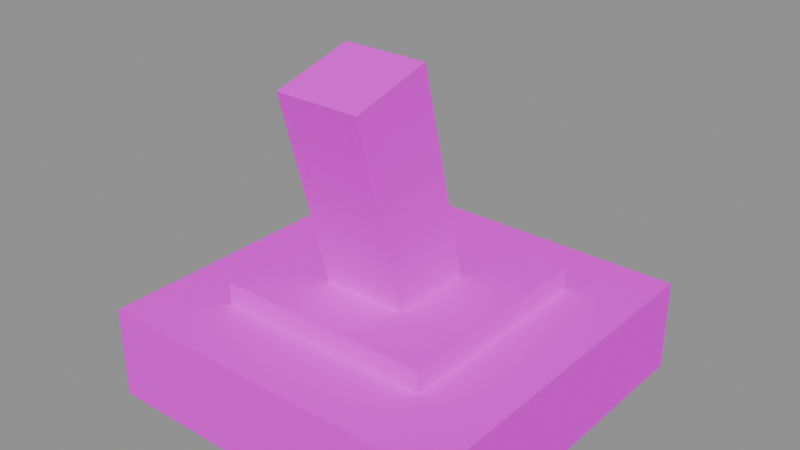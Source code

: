 # Source: toggle_switch.blend  (saved by Blender 5.1.30; exported with 4.5.12 LTS)
import bpy
from mathutils import Matrix  # noqa: F401  (used for matrix-valued properties, if any)

bpy.ops.wm.read_factory_settings(use_empty=True)
scene = bpy.context.scene
scene.name = 'Scene'

# ---- images (referenced by path relative to the original .blend; pixels are not part of the script)
import os
ASSET_DIR = os.environ.get("B2B_ASSET_DIR", "")  # directory of the original .blend (textures are referenced by path, not embedded)
HERE = os.path.dirname(os.path.abspath(__file__))  # packed textures are extracted next to this script under _unpacked/

def load_image(name, relpath, width, height, colorspace="sRGB"):
    """Load a texture the original file referenced (path relative to the .blend, or extracted next to this script)."""
    p = next((c for c in (os.path.join(HERE, relpath), os.path.join(ASSET_DIR, relpath)) if relpath and os.path.exists(c)), "")
    if p:
        img = bpy.data.images.load(p, check_existing=True)
        img.name = name
    else:  # same state as the original file: an image datablock whose file is absent (Cycles renders it pink)
        img = bpy.data.images.new(name, width, height)
        img.source = "FILE"
        img.filepath = "//" + (relpath or name)
    img.colorspace_settings.name = colorspace
    return img
img_aap_color_palette_png = load_image('aap color palette.png', 'aap color palette.png', 1024, 1024, 'sRGB')

# ---- materials (node trees are filled in below, after node groups)
mat_material = bpy.data.materials.new('Material')
mat_material.diffuse_color = (0.001518, 0.2542, 0.6376, 1.0)
mat_material.roughness = 1.0
mat_material.specular_intensity = 0.0

# ---- material node trees
mat_material.use_nodes = True; mat_material.node_tree.nodes.clear()
_N = mat_material.node_tree.nodes; _L = mat_material.node_tree.links
n0 = _N.new('ShaderNodeBsdfPrincipled'); n0.name = 'Principled BSDF'; n0.location = (-200, 100)
n0.inputs[2].default_value = 1.0
n0.inputs[13].default_value = 0.0
n0.inputs[27].default_value = (0.0, 0.0, 0.0, 1.0)
n0.inputs[28].default_value = 1.0
n1 = _N.new('ShaderNodeOutputMaterial'); n1.name = 'Material Output'; n1.location = (200, 100)
n2 = _N.new('ShaderNodeNormalMap'); n2.name = 'Normal Map'; n2.location = (-600, -600)
n2.label = 'Normal/Map'
n2.inputs[0].default_value = 0.0
n3 = _N.new('ShaderNodeTexImage'); n3.name = 'Image Texture'; n3.location = (-600, 300)
n3.image = img_aap_color_palette_png
_L.new(n0.outputs[0], n1.inputs[0])
_L.new(n2.outputs[0], n0.inputs[5])
_L.new(n3.outputs[0], n0.inputs[0])
n1.is_active_output = True

# ---- meshes
me_cube_003 = bpy.data.meshes.new('Cube.003')
me_cube_003.from_pydata([(-0.1178, -0.1333, 0.0), (-0.07093, -0.08651, 0.06), (-0.1178, 0.1022, 0.0), (-0.07093, 0.05536, 0.06), (0.1178, -0.1333, 0.0), (0.07093, -0.08651, 0.06), (0.1178, 0.1022, 0.0), (0.07093, 0.05536, 0.06), (-0.02763, -0.03577, 0.02933), (-0.02763, -0.08201, 0.2026), (-0.02763, 0.01882, 0.0297), (-0.02763, -0.02828, 0.2164), (0.02763, -0.03577, 0.02933), (0.02763, -0.08201, 0.2026), (0.02763, 0.01882, 0.0297), (0.02763, -0.02828, 0.2164), (-0.1178, -0.1333, 0.06), (-0.1178, 0.1022, 0.06), (0.1178, 0.1022, 0.06), (0.1178, -0.1333, 0.06), (-0.07093, -0.08651, 0.075), (-0.07093, 0.05536, 0.075), (0.07093, 0.05536, 0.075), (0.07093, -0.08651, 0.075)], [], [(0, 16, 17, 2), (2, 17, 18, 6), (6, 18, 19, 4), (4, 19, 16, 0), (2, 6, 4, 0), (1, 5, 23, 20), (8, 9, 11, 10), (10, 11, 15, 14), (14, 15, 13, 12), (12, 13, 9, 8), (10, 14, 12, 8), (15, 11, 9, 13), (1, 3, 17, 16), (3, 7, 18, 17), (7, 5, 19, 18), (5, 1, 16, 19), (22, 21, 20, 23), (7, 3, 21, 22), (5, 7, 22, 23), (3, 1, 20, 21)])
me_cube_003.polygons.foreach_set('use_smooth', [True] * 20)
_k = set([(0, 2), (0, 4), (0, 16), (1, 3), (1, 5), (1, 20), (2, 6), (2, 17), (3, 7), (3, 21), (4, 6), (4, 19), (5, 7), (5, 23), (6, 18), (7, 22), (8, 9), (8, 10), (8, 12), (9, 11), (9, 13), (10, 11), (10, 14), (11, 15), (12, 13), (12, 14), (13, 15), (14, 15), (16, 17), (16, 19), (17, 18), (18, 19), (20, 21), (20, 23), (21, 22), (22, 23)])
me_cube_003.attributes.new('sharp_edge', 'BOOLEAN', 'EDGE').data.foreach_set('value', [ (min(e.vertices), max(e.vertices)) in _k for e in me_cube_003.edges])
_uv = me_cube_003.uv_layers.new(name='UVMap')
_uv.uv.foreach_set('vector', [0.06198, 0.188, 0.06198, 0.188, 0.06198, 0.188, 0.06198, 0.188, 0.06198, 0.188, 0.06198, 0.188, 0.06198, 0.188, 0.06198, 0.188, 0.06198, 0.188, 0.06198, 0.188, 0.06198, 0.188, 0.06198, 0.188, 0.06198, 0.188, 0.06198, 0.188, 0.06198, 0.188, 0.06198, 0.188, 0.06198, 0.188, 0.06198, 0.188, 0.06198, 0.188, 0.06198, 0.188, 0.06198, 0.188, 0.06198, 0.188, 0.06198, 0.188, 0.06198, 0.188, 0.06198, 0.188, 0.06198, 0.188, 0.06198, 0.188, 0.06198, 0.188, 0.06198, 0.188, 0.06198, 0.188, 0.06198, 0.188, 0.06198, 0.188, 0.06198, 0.188, 0.06198, 0.188, 0.06198, 0.188, 0.06198, 0.188, 0.06198, 0.188, 0.06198, 0.188, 0.06198, 0.188, 0.06198, 0.188, 0.06198, 0.188, 0.06198, 0.188, 0.06198, 0.188, 0.06198, 0.188, 0.06198, 0.188, 0.06198, 0.188, 0.06198, 0.188, 0.06198, 0.188, 0.06198, 0.188, 0.06198, 0.188, 0.06198, 0.188, 0.06198, 0.188, 0.06198, 0.188, 0.06198, 0.188, 0.06198, 0.188, 0.06198, 0.188, 0.06198, 0.188, 0.06198, 0.188, 0.06198, 0.188, 0.06198, 0.188, 0.06198, 0.188, 0.06198, 0.188, 0.06198, 0.188, 0.06198, 0.188, 0.06198, 0.188, 0.06198, 0.188, 0.06198, 0.188, 0.06198, 0.188, 0.06198, 0.188, 0.06198, 0.188, 0.06198, 0.188, 0.06198, 0.188, 0.06198, 0.188, 0.06198, 0.188, 0.06198, 0.188, 0.06198, 0.188, 0.06198, 0.188, 0.06198, 0.188, 0.06198, 0.188, 0.06198, 0.188])
me_cube_003.materials.append(mat_material)
me_cube_003.update()
me_cube_003.normals_split_custom_set([tuple(v) for v in zip(*[iter([-1.0, 0.0, 0.0, -1.0, 0.0, 0.0, -1.0, 0.0, 0.0, -1.0, 0.0, 0.0, 0.0, 1.0, 0.0, 0.0, 1.0, 0.0, 0.0, 1.0, 0.0, 0.0, 1.0, 0.0, 1.0, 0.0, 0.0, 1.0, 0.0, 0.0, 1.0, 0.0, 0.0, 1.0, 0.0, 0.0, 0.0, -1.0, 0.0, 0.0, -1.0, 0.0, 0.0, -1.0, 0.0, 0.0, -1.0, 0.0, 0.0, 0.0, -1.0, 0.0, 0.0, -1.0, 0.0, 0.0, -1.0, 0.0, 0.0, -1.0, 0.0, -1.0, 0.0, 0.0, -1.0, 0.0, 0.0, -1.0, 0.0, 0.0, -1.0, 0.0, -1.0, 0.0, 0.0, -1.0, 0.0, 0.0, -1.0, 0.0, 0.0, -1.0, 0.0, 0.0, 0.0, 0.9696, 0.2446, 0.0, 0.9696, 0.2446, 0.0, 0.9696, 0.2446, 0.0, 0.9696, 0.2446, 1.0, 0.0, 0.0, 1.0, 0.0, 0.0, 1.0, 0.0, 0.0, 1.0, 0.0, 0.0, 0.0, -0.9662, -0.2578, 0.0, -0.9662, -0.2578, 0.0, -0.9662, -0.2578, 0.0, -0.9662, -0.2578, 0.0, 0.006737, -1.0, 0.0, 0.006737, -1.0, 0.0, 0.006737, -1.0, 0.0, 0.006737, -1.0, 0.0, -0.2479, 0.9688, 0.0, -0.2479, 0.9688, 0.0, -0.2479, 0.9688, 0.0, -0.2479, 0.9688, 5.27e-08, 0.0, 1.0, 5.27e-08, 0.0, 1.0, 5.27e-08, 0.0, 1.0, 5.27e-08, 0.0, 1.0, 5.27e-08, 0.0, 1.0, -5.27e-08, 0.0, 1.0, -5.27e-08, 0.0, 1.0, 5.27e-08, 0.0, 1.0, -5.27e-08, 0.0, 1.0, -5.27e-08, 0.0, 1.0, -5.27e-08, 0.0, 1.0, -5.27e-08, 0.0, 1.0, -5.27e-08, 0.0, 1.0, 5.27e-08, 0.0, 1.0, 5.27e-08, 0.0, 1.0, -5.27e-08, 0.0, 1.0, 0.0, 0.0, 1.0, 0.0, 0.0, 1.0, 0.0, 0.0, 1.0, 0.0, 0.0, 1.0, 0.0, 1.0, 0.0, 0.0, 1.0, 0.0, 0.0, 1.0, 0.0, 0.0, 1.0, 0.0, 1.0, 0.0, 0.0, 1.0, 0.0, 0.0, 1.0, 0.0, 0.0, 1.0, 0.0, 0.0, -1.0, 0.0, 0.0, -1.0, 0.0, 0.0, -1.0, 0.0, 0.0, -1.0, 0.0, 0.0])] * 3)])

# ---- objects
ob_toggle_switch = bpy.data.objects.new('Toggle switch', me_cube_003)
ob_toggle_switch_1 = bpy.data.objects.new('toggle_switch', None)

# ---- transforms, parenting, visibility, modifiers, constraints
ob_toggle_switch.parent = ob_toggle_switch_1
ob_toggle_switch.location = (13.0, -3.0, 0.0)
ob_toggle_switch.rotation_euler = (-1.629e-07, 0.0, 0.0)
ob_toggle_switch.color = (0.8, 0.8, 0.8, 1.0)
ob_toggle_switch_1.location = (0.0, 0.0, 0.0)
ob_toggle_switch_1.empty_display_size = 0.5

# ---- collection membership
scene.collection.objects.link(ob_toggle_switch)
scene.collection.objects.link(ob_toggle_switch_1)

# ---- scene / render settings (as saved in the file)
scene.frame_start = 1; scene.frame_end = 250; scene.frame_set(1)
scene.render.engine = 'BLENDER_EEVEE_NEXT'
scene.render.fps = 30
scene.render.bake_bias = 0.0
scene.render.bake_samples = 0
scene.cycles.sampling_pattern = 'TABULATED_SOBOL'
scene.eevee.use_volume_custom_range = False
bpy.context.view_layer.update()

# ---- added for rendering (the .blend has no active camera and no usable light): camera, sun + grey world if the file has none
cam_auto = bpy.data.cameras.new('AutoCamera')
cam_auto.lens = 50.0
cam_auto.sensor_width = 36.0
cam_auto.clip_end = 1000.0
ob_auto_camera = bpy.data.objects.new('AutoCamera', cam_auto)
scene.collection.objects.link(ob_auto_camera)
ob_auto_camera.location = (13.3675, -3.45658, 0.402202)
ob_auto_camera.rotation_euler = (1.09748, -7.21219e-08, 0.694738)
scene.camera = ob_auto_camera
light_auto_sun = bpy.data.lights.new('AutoSun', 'SUN')
light_auto_sun.energy = 3.0
light_auto_sun.angle = 0.0523599
ob_auto_sun = bpy.data.objects.new('AutoSun', light_auto_sun)
scene.collection.objects.link(ob_auto_sun)
ob_auto_sun.rotation_euler = (0.872665, 0.174533, 0.523599)
if scene.world is None:
    world_auto = bpy.data.worlds.new('AutoWorld')
    world_auto.color = (0.3, 0.3, 0.3)
    scene.world = world_auto
bpy.context.view_layer.update()

